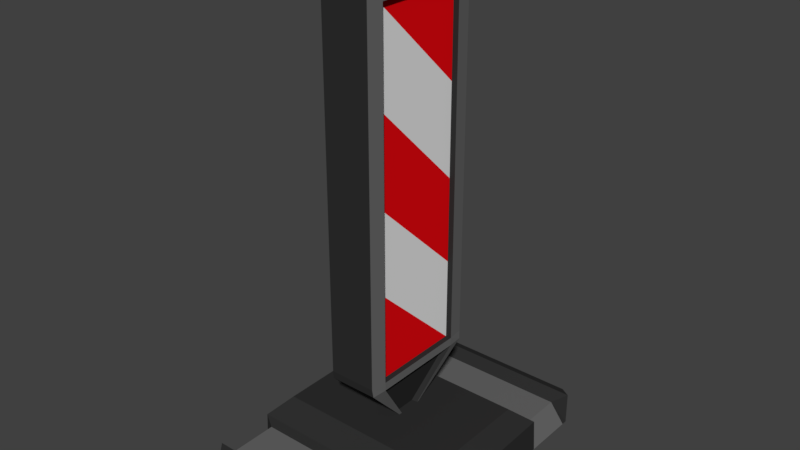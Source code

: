 # Source: StupicNaCesti.blend  (saved by Blender 2.78.0; exported with 4.5.12 LTS)
import bpy
from mathutils import Matrix  # noqa: F401  (used for matrix-valued properties, if any)

bpy.ops.wm.read_factory_settings(use_empty=True)
scene = bpy.context.scene
scene.name = 'Scene'

# ---- collections
col_collection_1 = bpy.data.collections.new('Collection 1'); scene.collection.children.link(col_collection_1)

# ---- materials (node trees are filled in below, after node groups)
mat_stupiccrveno = bpy.data.materials.new('StupicCrveno')
mat_stupiccrveno.alpha_threshold = 0.0
mat_stupiccrveno.diffuse_color = (0.8, 0.002748, 0.005996, 1.0)
mat_stupiccrveno.roughness = 0.5
mat_stupiccrveno.line_color = (0.0, 0.0, 0.0, 1.0)
mat_stupicbijelo = bpy.data.materials.new('StupicBijelo')
mat_stupicbijelo.alpha_threshold = 0.0
mat_stupicbijelo.roughness = 0.5
mat_stupiccrbo = bpy.data.materials.new('StupicCrbo')
mat_stupiccrbo.alpha_threshold = 0.0
mat_stupiccrbo.roughness = 0.5
mat_stupicsivo = bpy.data.materials.new('StupicSivo')
mat_stupicsivo.alpha_threshold = 0.0
mat_stupicsivo.roughness = 0.5

# ---- material node trees
mat_stupiccrveno.use_nodes = True; mat_stupiccrveno.node_tree.nodes.clear()
_N = mat_stupiccrveno.node_tree.nodes; _L = mat_stupiccrveno.node_tree.links
n0 = _N.new('ShaderNodeOutputMaterial'); n0.name = 'Material Output'; n0.location = (300, 300)
n1 = _N.new('ShaderNodeBsdfDiffuse'); n1.name = 'Diffuse BSDF'; n1.location = (10, 300)
n1.inputs[0].default_value = (0.8, 0.002748, 0.005996, 1.0)
_L.new(n1.outputs[0], n0.inputs[0])
n0.is_active_output = True
mat_stupicbijelo.use_nodes = True; mat_stupicbijelo.node_tree.nodes.clear()
_N = mat_stupicbijelo.node_tree.nodes; _L = mat_stupicbijelo.node_tree.links
n0 = _N.new('ShaderNodeOutputMaterial'); n0.name = 'Material Output'; n0.location = (300, 300)
n1 = _N.new('ShaderNodeBsdfDiffuse'); n1.name = 'Diffuse BSDF'; n1.location = (10, 300)
_L.new(n1.outputs[0], n0.inputs[0])
n0.is_active_output = True
mat_stupiccrbo.use_nodes = True; mat_stupiccrbo.node_tree.nodes.clear()
_N = mat_stupiccrbo.node_tree.nodes; _L = mat_stupiccrbo.node_tree.links
n0 = _N.new('ShaderNodeOutputMaterial'); n0.name = 'Material Output'; n0.location = (300, 300)
n1 = _N.new('ShaderNodeBsdfDiffuse'); n1.name = 'Diffuse BSDF'; n1.location = (10, 300)
n1.inputs[0].default_value = (0.0291, 0.0291, 0.0291, 1.0)
_L.new(n1.outputs[0], n0.inputs[0])
n0.is_active_output = True
mat_stupicsivo.use_nodes = True; mat_stupicsivo.node_tree.nodes.clear()
_N = mat_stupicsivo.node_tree.nodes; _L = mat_stupicsivo.node_tree.links
n0 = _N.new('ShaderNodeOutputMaterial'); n0.name = 'Material Output'; n0.location = (300, 300)
n1 = _N.new('ShaderNodeBsdfDiffuse'); n1.name = 'Diffuse BSDF'; n1.location = (10, 300)
n1.inputs[0].default_value = (0.1376, 0.1376, 0.1376, 1.0)
_L.new(n1.outputs[0], n0.inputs[0])
n0.is_active_output = True

# ---- world
world_world = bpy.data.worlds.new('World'); scene.world = world_world
world_world.color = (0.05088, 0.05088, 0.05088)
world_world.use_sun_shadow = False
world_world.sun_shadow_jitter_overblur = 0.0
world_world.cycles.sampling_method = 'MANUAL'

# ---- meshes
me_cube = bpy.data.meshes.new('Cube')
me_cube.from_pydata([(0.2541, 0.9243, 0.04365), (0.2749, -0.9307, 0.03858), (-0.9465, -0.9307, 0.03858), (-0.9257, 0.9243, 0.04365), (0.2541, 0.9243, 0.2124), (0.2749, -0.9307, 0.2175), (-0.9465, -0.9307, 0.2175), (-0.9257, 0.9243, 0.2124), (0.3284, 0.5, 0.02556), (0.3284, -0.03121, 0.02556), (0.3284, -0.5, 0.02556), (-1.0, -0.5, 0.02556), (-1.0, -0.03121, 0.02556), (-1.0, 0.5, 0.02556), (0.2475, 0.5261, 0.1738), (0.2683, -0.5187, 0.1738), (-0.94, -0.5187, 0.1738), (-0.9191, 0.5261, 0.1738), (-1.0, 0.8299, 0.02556), (-0.9191, 0.8038, 0.1738), (0.3284, 0.8299, 0.02556), (0.2475, 0.8038, 0.1738), (0.3284, -0.8454, 0.02556), (0.2683, -0.8266, 0.1738), (-1.0, -0.8454, 0.02556), (-0.94, -0.8266, 0.1738), (0.3284, -0.49, 0.02556), (-1.0, -0.49, 0.02556), (0.3284, 0.485, 0.02556), (-1.0, 0.485, 0.02556), (0.3284, -0.8667, 0.02556), (0.3284, -0.8667, 0.2305), (-1.0, -0.8667, 0.02556), (-1.0, -0.8667, 0.2305), (-1.0, 0.8655, 0.02556), (-1.0, 0.8655, 0.2305), (0.3284, 0.8655, 0.02556), (0.3284, 0.8655, 0.2305), (0.211, -0.03121, 0.349), (0.3284, -0.03121, 0.2319), (-0.8827, -0.03121, 0.349), (-1.0, -0.03121, 0.232), (0.211, -0.3727, 0.349), (0.3218, -0.4972, 0.2321), (-0.9935, -0.4972, 0.2322), (-0.8827, -0.3727, 0.349), (0.319, 0.496, 0.2326), (0.211, 0.3677, 0.349), (-0.8827, 0.3677, 0.349), (-0.9906, 0.4959, 0.2329), (-0.3717, 0.9243, 0.04365), (-0.373, -0.9307, 0.03858), (-0.3717, 0.9243, 0.2124), (-0.373, -0.9307, 0.2175), (-0.3713, 0.5261, 0.1738), (-0.3726, -0.5187, 0.1738), (-0.3763, 0.5, 0.02556), (-0.3763, -0.03121, 0.02556), (-0.3763, -0.5, 0.02556), (-0.3763, 0.8299, 0.02556), (-0.3713, 0.8038, 0.1738), (-0.3726, -0.8266, 0.1738), (-0.3763, -0.8454, 0.02556), (-0.3763, -0.49, 0.02556), (-0.3763, 0.485, 0.02556), (-0.3763, -0.8667, 0.2305), (-0.3763, -0.8667, 0.02556), (-0.3763, 0.8655, 0.2305), (-0.3763, 0.8655, 0.02556), (-0.3759, -0.4972, 0.2321), (-0.3691, -0.3727, 0.349), (-0.3691, 0.3677, 0.349), (-0.3757, 0.496, 0.2327), (-0.3691, -0.03121, 0.349), (-0.3286, 0.5261, 0.1738), (-0.3283, -0.5187, 0.1738), (-0.3286, 0.8038, 0.1738), (-0.3283, -0.8266, 0.1738), (-0.3276, -0.8667, 0.2305), (-0.3276, 0.8655, 0.2305), (-0.3277, -0.4972, 0.2321), (-0.329, 0.3677, 0.349), (-0.329, -0.03121, 0.349), (-0.3285, 0.9243, 0.04365), (-0.3282, -0.9307, 0.03858), (-0.3285, 0.9243, 0.2124), (-0.3282, -0.9307, 0.2175), (-0.3276, 0.5, 0.02556), (-0.3276, -0.03121, 0.02556), (-0.3276, -0.5, 0.02556), (-0.3276, 0.8299, 0.02556), (-0.3276, -0.8454, 0.02556), (-0.3276, -0.49, 0.02556), (-0.3276, 0.485, 0.02556), (-0.3276, -0.8667, 0.02556), (-0.3276, 0.8655, 0.02556), (-0.329, -0.3727, 0.349), (-0.3277, 0.496, 0.2327), (0.3284, 0.02376, 0.02556), (-1.0, 0.02376, 0.02556), (0.211, 0.01126, 0.349), (0.3274, 0.02493, 0.232), (-0.8827, 0.01126, 0.349), (-0.999, 0.02492, 0.2321), (-0.3691, 0.01126, 0.349), (-0.3763, 0.02376, 0.02556), (-0.3276, 0.02376, 0.02556), (-0.329, 0.01126, 0.349), (-0.3691, 0.01126, 0.3862), (-0.3691, -0.03121, 0.3862), (-0.329, -0.03121, 0.3862), (-0.329, 0.01126, 0.3862), (-0.3965, -0.05394, 0.3141), (-0.3777, -0.08073, 3.02), (-0.3965, 0.05146, 0.3141), (-0.3777, 0.07825, 3.02), (-0.3075, -0.05394, 0.3141), (-0.3264, -0.08073, 3.02), (-0.3075, 0.05146, 0.3141), (-0.3264, 0.07825, 3.02), (-0.4759, -0.3835, 0.6759), (-0.4759, 0.381, 0.6759), (-0.2282, 0.381, 0.6759), (-0.2282, -0.3835, 0.6759), (-0.4759, -0.3835, 3.02), (-0.4759, 0.381, 3.02), (-0.2282, 0.381, 3.02), (-0.2282, -0.3835, 3.02), (-0.3735, -0.06794, 3.116), (-0.3735, 0.06545, 3.116), (-0.3305, 0.06545, 3.116), (-0.3305, -0.06794, 3.116), (-0.3965, 0.04116, 0.3141), (-0.4759, 0.3063, 3.02), (-0.3075, 0.04116, 0.3141), (-0.2282, 0.3063, 3.02), (-0.2282, 0.3063, 0.6759), (-0.4759, 0.3063, 0.6759), (-0.3777, 0.06272, 3.02), (-0.3264, 0.06272, 3.02), (-0.3735, 0.05242, 3.116), (-0.3305, 0.05242, 3.116), (-0.3965, -0.04316, 0.3141), (-0.2282, -0.3053, 3.02), (-0.2282, -0.3053, 0.6759), (-0.3264, -0.06447, 3.02), (-0.3305, -0.05429, 3.116), (-0.4759, -0.3053, 3.02), (-0.3075, -0.04316, 0.3141), (-0.4759, -0.3053, 0.6759), (-0.3777, -0.06447, 3.02), (-0.3735, -0.05429, 3.116), (-0.2282, 0.3063, 2.941), (-0.4759, 0.3063, 2.941), (-0.4759, -0.3053, 2.941), (-0.2282, -0.3053, 2.941), (-0.2282, 0.3063, 0.7255), (-0.4759, 0.3063, 0.7255), (-0.4759, -0.3053, 0.7255), (-0.2282, -0.3053, 0.7255), (-0.4323, -0.04316, 0.3062), (-0.4323, -0.05394, 0.3062), (-0.5018, -0.4094, 2.941), (-0.5018, -0.4094, 3.02), (-0.5125, 0.3063, 3.02), (-0.5018, 0.4069, 3.02), (-0.5064, 0.401, 0.6736), (-0.4323, 0.05146, 0.3062), (-0.2023, 0.4069, 3.02), (-0.1976, 0.401, 0.6736), (-0.2718, 0.05146, 0.3062), (-0.2718, 0.04116, 0.3062), (-0.1915, -0.3053, 3.02), (-0.2023, -0.4094, 3.02), (-0.1976, -0.4035, 0.6736), (-0.2718, -0.05394, 0.3062), (-0.5064, -0.4035, 0.6736), (-0.5018, 0.4069, 0.7255), (-0.2023, 0.4069, 0.7255), (-0.2023, -0.4094, 0.7255), (-0.1917, -0.3053, 0.6726), (-0.5124, 0.3063, 0.6726), (-0.4323, 0.04116, 0.3062), (-0.5125, -0.3053, 3.02), (-0.1915, 0.3063, 3.02), (-0.1917, 0.3063, 0.6726), (-0.5124, -0.3053, 0.6726), (-0.1915, 0.3063, 0.7255), (-0.5125, 0.3063, 0.7255), (-0.2718, -0.04316, 0.3062), (-0.5125, -0.3053, 0.7255), (-0.1915, -0.3053, 0.7255), (-0.5018, -0.4094, 0.7255), (-0.5018, 0.4069, 2.941), (-0.2023, 0.4069, 2.941), (-0.2023, -0.4094, 2.941), (-0.1915, 0.3063, 2.941), (-0.5125, 0.3063, 2.941), (-0.5125, -0.3053, 2.941), (-0.1915, -0.3053, 2.941), (-0.2282, 0.3063, 2.361), (-0.1915, 0.3063, 2.361), (-0.2282, 0.3063, 1.783), (-0.2282, -0.3053, 2.385), (-0.1915, 0.3063, 1.789), (-0.2282, 0.3063, 1.243), (-0.2282, -0.3053, 1.823), (-0.1915, 0.3063, 1.256), (-0.2282, 0.3031, 0.7255), (-0.2223, 0.3063, 0.7255), (-0.1915, 0.3063, 0.7413), (-0.2282, -0.3053, 1.299), (-0.1932, 0.3221, 0.7255), (-0.1939, 0.3428, 0.7057)], [], [(66, 51, 2, 32), (65, 33, 6, 53), (30, 31, 5, 1), (51, 53, 6, 2), (34, 35, 7, 3), (52, 50, 3, 7), (24, 25, 16, 11), (99, 103, 49, 29), (20, 21, 14, 8), (73, 40, 45, 70), (69, 44, 16, 55), (60, 19, 17, 54), (98, 101, 39, 9), (11, 16, 44, 27), (59, 56, 13, 18), (105, 57, 12, 99), (63, 58, 11, 27), (68, 59, 18, 34), (67, 35, 19, 60), (36, 37, 21, 20), (13, 17, 19, 18), (32, 33, 25, 24), (10, 15, 23, 22), (55, 16, 25, 61), (58, 62, 24, 11), (57, 63, 27, 12), (9, 39, 43, 26), (27, 44, 41, 12), (54, 17, 49, 72), (56, 64, 29, 13), (8, 14, 46, 28), (29, 49, 17, 13), (26, 43, 15, 10), (2, 6, 33, 32), (22, 23, 31, 30), (61, 25, 33, 65), (62, 66, 32, 24), (0, 4, 37, 36), (52, 7, 35, 67), (50, 68, 34, 3), (18, 19, 35, 34), (100, 38, 39, 101), (45, 40, 41, 44), (38, 42, 43, 39), (80, 43, 42, 96), (102, 48, 49, 103), (81, 47, 46, 97), (104, 102, 40, 73), (104, 73, 109, 108), (48, 71, 72, 49), (44, 69, 70, 45), (83, 95, 68, 50), (85, 52, 67, 79), (91, 94, 66, 62), (77, 61, 65, 78), (87, 93, 64, 56), (74, 54, 72, 97), (88, 92, 63, 57), (89, 91, 62, 58), (75, 55, 61, 77), (79, 67, 60, 76), (95, 90, 59, 68), (92, 89, 58, 63), (106, 88, 57, 105), (90, 87, 56, 59), (76, 60, 54, 74), (80, 69, 55, 75), (82, 73, 70, 96), (85, 83, 50, 52), (84, 86, 53, 51), (78, 65, 53, 86), (94, 84, 51, 66), (30, 1, 84, 94), (31, 78, 86, 5), (1, 5, 86, 84), (4, 0, 83, 85), (38, 82, 96, 42), (43, 80, 75, 15), (21, 76, 74, 14), (20, 8, 87, 90), (98, 9, 88, 106), (26, 10, 89, 92), (36, 20, 90, 95), (37, 79, 76, 21), (15, 75, 77, 23), (10, 22, 91, 89), (9, 26, 92, 88), (14, 74, 97, 46), (8, 28, 93, 87), (23, 77, 78, 31), (22, 30, 94, 91), (4, 85, 79, 37), (0, 36, 95, 83), (100, 107, 82, 38), (71, 81, 97, 72), (69, 80, 96, 70), (47, 81, 107, 100), (28, 98, 106, 93), (93, 106, 105, 64), (81, 71, 104, 107), (71, 48, 102, 104), (40, 102, 103, 41), (47, 100, 101, 46), (64, 105, 99, 29), (28, 46, 101, 98), (12, 41, 103, 99), (111, 108, 109, 110), (82, 107, 111, 110), (73, 82, 110, 109), (107, 104, 108, 111), (122, 121, 166, 169), (144, 136, 185, 180), (159, 211, 206, 203, 155, 199, 191), (155, 152, 196, 199), (142, 148, 116, 112), (113, 117, 131, 128), (116, 123, 120, 112), (135, 143, 172, 184), (114, 121, 122, 118), (154, 158, 190, 198), (138, 115, 125, 133), (115, 119, 126, 125), (145, 117, 127, 143), (117, 113, 124, 127), (146, 151, 128, 131), (119, 115, 129, 130), (139, 119, 130, 141), (150, 113, 128, 151), (115, 138, 140, 129), (145, 139, 141, 146), (130, 129, 140, 141), (119, 139, 135, 126), (150, 138, 133, 147), (142, 149, 137, 132), (121, 114, 167, 166), (114, 118, 134, 132), (120, 123, 174, 176), (157, 153, 197, 188), (133, 125, 165, 164), (152, 200, 201, 196), (113, 150, 147, 124), (117, 145, 146, 131), (138, 150, 151, 140), (141, 140, 151, 146), (139, 145, 143, 135), (134, 136, 144, 148), (132, 134, 148, 142), (137, 149, 186, 181), (156, 205, 206, 211, 208), (142, 112, 161, 160), (158, 154, 153, 157), (149, 142, 160, 186), (156, 208, 209), (126, 135, 184, 168), (112, 120, 176, 161), (136, 134, 171, 185), (158, 157, 188, 190), (127, 124, 163, 173), (132, 137, 181, 182), (147, 133, 164, 183), (114, 132, 182, 167), (123, 116, 175, 174), (116, 148, 189, 175), (143, 127, 173, 172), (197, 164, 165, 193), (193, 165, 168, 194), (199, 172, 173, 195), (195, 173, 163, 162), (189, 180, 174, 175), (182, 181, 166, 167), (170, 169, 185, 171), (194, 168, 184, 196), (198, 183, 164, 197), (162, 163, 183, 198), (161, 176, 186, 160), (196, 184, 172, 199), (192, 162, 198, 190), (178, 194, 196, 201, 204, 207, 210, 212), (179, 195, 162, 192), (191, 199, 195, 179), (177, 193, 194, 178), (188, 197, 193, 177), (181, 188, 177, 166), (166, 177, 178, 169), (180, 191, 179, 174), (174, 179, 192, 176), (169, 213, 212, 187, 185), (186, 190, 188, 181), (176, 192, 190, 186), (185, 187, 191, 180), (125, 126, 168, 165), (153, 154, 198, 197), (148, 144, 180, 189), (118, 122, 169, 170), (134, 118, 170, 171), (124, 147, 183, 163), (155, 200, 152), (201, 200, 202, 204), (203, 202, 200, 155), (204, 202, 205, 207), (206, 205, 202, 203), (207, 205, 156, 209, 210), (210, 209, 187), (208, 211, 159), (212, 213, 169, 178), (209, 208, 159, 191, 187), (212, 210, 187)])
me_cube.polygons.foreach_set('material_index', [2, 2, 2, 2, 2, 2, 3, 2, 3, 2, 2, 3, 2, 2, 2, 2, 2, 2, 2, 2, 3, 2, 3, 3, 2, 2, 2, 2, 2, 2, 2, 2, 2, 2, 2, 2, 2, 2, 2, 2, 2, 2, 2, 2, 2, 2, 2, 2, 2, 2, 2, 2, 2, 2, 2, 2, 2, 2, 2, 3, 2, 2, 2, 2, 2, 3, 2, 2, 2, 2, 2, 2, 2, 2, 2, 2, 2, 2, 3, 2, 2, 2, 2, 2, 3, 2, 2, 2, 2, 2, 2, 2, 2, 2, 2, 2, 2, 2, 2, 2, 2, 2, 2, 2, 2, 2, 2, 2, 2, 2, 2, 2, 2, 2, 2, 2, 2, 2, 2, 2, 2, 2, 2, 2, 2, 2, 2, 2, 2, 2, 2, 2, 2, 2, 2, 2, 2, 2, 2, 2, 2, 2, 2, 2, 2, 2, 2, 2, 1, 2, 3, 2, 2, 2, 2, 2, 2, 2, 2, 2, 2, 2, 2, 2, 3, 2, 3, 2, 3, 3, 3, 3, 3, 3, 3, 3, 3, 3, 2, 3, 2, 3, 3, 2, 3, 2, 3, 3, 3, 3, 2, 2, 2, 2, 2, 2, 0, 2, 1, 2, 0, 2, 2, 0, 3, 2, 3])
me_cube.materials.append(mat_stupiccrveno)
me_cube.materials.append(mat_stupicbijelo)
me_cube.materials.append(mat_stupiccrbo)
me_cube.materials.append(mat_stupicsivo)
me_cube.use_remesh_preserve_volume = False
me_cube.use_remesh_preserve_attributes = False
me_cube.use_mirror_vertex_groups = False
me_cube.update()

# ---- objects
ob_stupic = bpy.data.objects.new('Stupic', me_cube)

# ---- transforms, parenting, visibility, modifiers, constraints
ob_stupic.location = (0.0, 0.0, 0.0)
ob_stupic.lock_rotations_4d = False
ob_stupic.empty_display_type = 'ARROWS'
ob_stupic.lineart.crease_threshold = 0.0

# ---- collection membership
col_collection_1.objects.link(ob_stupic)

# ---- scene / render settings (as saved in the file)
scene.frame_start = 1; scene.frame_end = 250; scene.frame_set(1)
scene.render.engine = 'CYCLES'
scene.render.resolution_percentage = 50
scene.render.dither_intensity = 0.0
scene.cycles.use_denoising = False
scene.cycles.samples = 128
scene.cycles.sampling_pattern = 'TABULATED_SOBOL'
scene.cycles.light_sampling_threshold = 0.0
scene.cycles.use_adaptive_sampling = False
scene.cycles.use_light_tree = False
scene.cycles.blur_glossy = 0.0
scene.cycles.sample_clamp_indirect = 0.0
scene.view_settings.view_transform = 'Standard'
bpy.context.view_layer.update()

# ---- added for rendering (the .blend has no active camera and no usable light): camera, sun
cam_auto = bpy.data.cameras.new('AutoCamera')
cam_auto.lens = 50.0
cam_auto.sensor_width = 36.0
cam_auto.clip_end = 1000.0
ob_auto_camera = bpy.data.objects.new('AutoCamera', cam_auto)
scene.collection.objects.link(ob_auto_camera)
ob_auto_camera.location = (3.21823, -4.26809, 4.41395)
ob_auto_camera.rotation_euler = (1.09748, -7.21219e-08, 0.694738)
scene.camera = ob_auto_camera
light_auto_sun = bpy.data.lights.new('AutoSun', 'SUN')
light_auto_sun.energy = 3.0
light_auto_sun.angle = 0.0523599
ob_auto_sun = bpy.data.objects.new('AutoSun', light_auto_sun)
scene.collection.objects.link(ob_auto_sun)
ob_auto_sun.rotation_euler = (0.872665, 0.174533, 0.523599)
bpy.context.view_layer.update()
